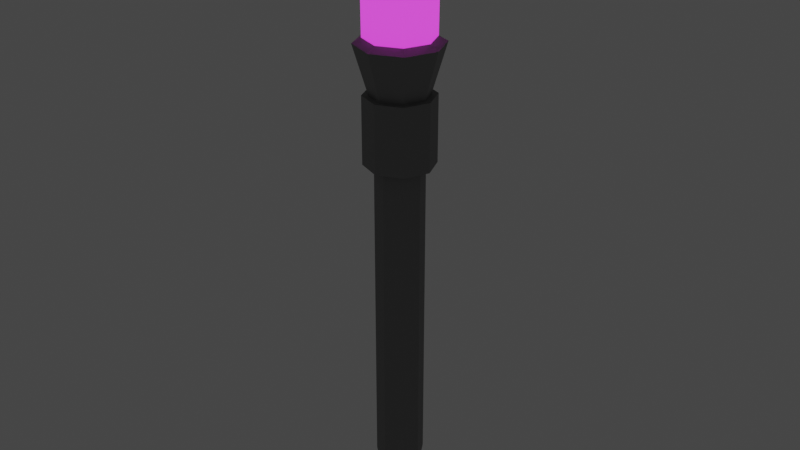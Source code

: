 # Source: Wand.blend  (saved by Blender 2.93.21; exported with 4.5.12 LTS)
import bpy
from mathutils import Matrix  # noqa: F401  (used for matrix-valued properties, if any)

bpy.ops.wm.read_factory_settings(use_empty=True)
scene = bpy.context.scene
scene.name = 'Scene'

# ---- collections
col_collection = bpy.data.collections.new('Collection'); scene.collection.children.link(col_collection)

# ---- materials (node trees are filled in below, after node groups)
mat_iron = bpy.data.materials.new('Iron')
mat_iron.use_transparent_shadow = False
mat_crystal = bpy.data.materials.new('Crystal')
mat_crystal.use_transparent_shadow = False

# ---- material node trees
mat_iron.use_nodes = True; mat_iron.node_tree.nodes.clear()
_N = mat_iron.node_tree.nodes; _L = mat_iron.node_tree.links
n0 = _N.new('ShaderNodeBsdfPrincipled'); n0.name = 'Principled BSDF'; n0.location = (10, 300)
n0.distribution = 'GGX'
n0.subsurface_method = 'BURLEY'
n0.inputs[0].default_value = (0.2609, 0.2609, 0.2609, 1.0)
n0.inputs[1].default_value = 0.411
n0.inputs[2].default_value = 0.684
n0.inputs[3].default_value = 1.45
n0.inputs[13].default_value = 0.3344
n0.inputs[27].default_value = (0.0, 0.0, 0.0, 1.0)
n0.inputs[28].default_value = 1.0
n1 = _N.new('ShaderNodeOutputMaterial'); n1.name = 'Material Output'; n1.location = (300, 300)
_L.new(n0.outputs[0], n1.inputs[0])
n1.is_active_output = True
mat_crystal.use_nodes = True; mat_crystal.node_tree.nodes.clear()
_N = mat_crystal.node_tree.nodes; _L = mat_crystal.node_tree.links
n0 = _N.new('ShaderNodeBsdfPrincipled'); n0.name = 'Principled BSDF'; n0.location = (10, 300)
n0.distribution = 'GGX'
n0.subsurface_method = 'BURLEY'
n0.inputs[3].default_value = 1.45
n0.inputs[27].default_value = (1.0, 0.03426, 0.9856, 1.0)
n0.inputs[28].default_value = 1.0
n1 = _N.new('ShaderNodeOutputMaterial'); n1.name = 'Material Output'; n1.location = (300, 300)
_L.new(n0.outputs[0], n1.inputs[0])
n1.is_active_output = True

# ---- world
world_world = bpy.data.worlds.new('World'); scene.world = world_world
world_world.use_nodes = True; world_world.node_tree.nodes.clear()
_N = world_world.node_tree.nodes; _L = world_world.node_tree.links
n0 = _N.new('ShaderNodeOutputWorld'); n0.name = 'World Output'; n0.location = (300, 300)
n1 = _N.new('ShaderNodeBackground'); n1.name = 'Background'; n1.location = (10, 300)
n1.inputs[0].default_value = (0.05088, 0.05088, 0.05088, 1.0)
_L.new(n1.outputs[0], n0.inputs[0])
n0.is_active_output = True
world_world.color = (0.05088, 0.05088, 0.05088)
world_world.use_sun_shadow = False
world_world.sun_shadow_jitter_overblur = 0.0

# ---- meshes
me_cube = bpy.data.meshes.new('Cube')
me_cube.from_pydata([(0.0314, 0.0314, 0.7), (-3.157e-09, 0.04441, 0.7), (-2.564e-09, 0.02278, 0.0), (0.01611, 0.01611, 0.0), (0.02278, -2.001e-08, 0.0), (0.01611, -0.01611, 0.0), (-4.555e-09, -0.02278, 0.0), (-0.01611, -0.01611, 0.0), (-0.02278, -1.874e-08, 0.0), (-0.01611, 0.01611, 0.0), (0.04441, -2.172e-08, 0.7), (0.0314, -0.0314, 0.7), (-7.04e-09, -0.04441, 0.7), (-0.0314, -0.0314, 0.7), (-0.04441, -1.925e-08, 0.7), (-0.0314, 0.0314, 0.7), (-0.0471, 0.0471, 0.775), (-0.06661, -2.018e-08, 0.775), (-4.496e-09, 0.06661, 0.775), (-0.0471, -0.0471, 0.775), (-1.032e-08, -0.06661, 0.775), (0.0471, -0.0471, 0.775), (0.06661, -2.389e-08, 0.775), (0.0471, 0.0471, 0.775), (-4.331e-09, 0.05395, 0.9266), (-2.109e-09, -1.715e-08, 0.991), (-0.03815, 0.03815, 0.9266), (-0.03746, 0.03746, 0.7829), (-0.05395, -2.051e-08, 0.9266), (-0.05297, -2.046e-08, 0.7829), (-4.216e-09, 0.05297, 0.7829), (-0.03815, -0.03815, 0.9266), (-0.03746, -0.03746, 0.7829), (-9.328e-09, -0.05395, 0.9266), (-9.199e-09, -0.05297, 0.7829), (0.03815, -0.03815, 0.9266), (0.03746, -0.03746, 0.7829), (0.05395, -2.389e-08, 0.9266), (0.05297, -2.389e-08, 0.7829), (0.03815, 0.03815, 0.9266), (0.03746, 0.03746, 0.7829), (0.02656, 0.02656, 0.595), (0.03756, -2.12e-08, 0.595), (0.02656, -0.02656, 0.595), (-6.237e-09, -0.03756, 0.595), (-0.02656, -0.02656, 0.595), (-0.03756, -1.911e-08, 0.595), (-2.954e-09, 0.03756, 0.595), (-0.02656, 0.02656, 0.595), (-3.157e-09, 0.05424, 0.7), (0.03836, 0.03836, 0.7), (0.05424, -2.172e-08, 0.7), (0.03836, -0.03836, 0.7), (-7.646e-09, -0.05425, 0.7), (-0.03836, -0.03836, 0.7), (-0.05424, -1.865e-08, 0.7), (-0.03836, 0.03836, 0.7), (-3.157e-09, 0.05424, 0.595), (0.03836, 0.03836, 0.595), (0.05424, -2.172e-08, 0.595), (0.03836, -0.03836, 0.595), (-7.646e-09, -0.05425, 0.595), (-0.03836, -0.03836, 0.595), (-0.05424, -1.865e-08, 0.595), (-0.03836, 0.03836, 0.595), (0.02656, 0.02656, 0.08925), (0.03756, -2.12e-08, 0.08925), (0.02656, -0.02656, 0.08925), (-6.237e-09, -0.03756, 0.08925), (-0.02656, -0.02656, 0.08925), (-0.03756, -1.911e-08, 0.08925), (-0.02656, 0.02656, 0.08925), (-2.954e-09, 0.03756, 0.08925)], [], [(13, 14, 55, 54), (12, 20, 19, 13), (11, 12, 53, 52), (46, 45, 62, 63), (14, 17, 16, 15), (48, 46, 63, 64), (0, 10, 51, 50), (15, 16, 18, 1), (47, 48, 64, 57), (22, 23, 40, 38), (1, 0, 50, 49), (23, 18, 30, 40), (13, 19, 17, 14), (14, 15, 56, 55), (18, 16, 27, 30), (2, 3, 4, 5, 6, 7, 8, 9), (16, 17, 29, 27), (11, 21, 20, 12), (17, 19, 32, 29), (10, 22, 21, 11), (19, 20, 34, 32), (0, 23, 22, 10), (20, 21, 36, 34), (1, 18, 23, 0), (21, 22, 38, 36), (32, 31, 28, 29), (24, 25, 39), (39, 25, 37), (29, 28, 26, 27), (37, 25, 35), (35, 25, 33), (27, 26, 24, 30), (33, 25, 31), (31, 25, 28), (28, 25, 26), (26, 25, 24), (34, 33, 31, 32), (36, 35, 33, 34), (38, 37, 35, 36), (40, 39, 37, 38), (30, 24, 39, 40), (72, 47, 41, 65), (71, 48, 47, 72), (70, 46, 48, 71), (69, 45, 46, 70), (68, 44, 45, 69), (67, 43, 44, 68), (66, 42, 43, 67), (65, 41, 42, 66), (58, 50, 51, 59), (59, 51, 52, 60), (60, 52, 53, 61), (61, 53, 54, 62), (62, 54, 55, 63), (63, 55, 56, 64), (64, 56, 49, 57), (57, 49, 50, 58), (45, 44, 61, 62), (15, 1, 49, 56), (44, 43, 60, 61), (43, 42, 59, 60), (10, 11, 52, 51), (42, 41, 58, 59), (12, 13, 54, 53), (41, 47, 57, 58), (3, 65, 66, 4), (4, 66, 67, 5), (5, 67, 68, 6), (6, 68, 69, 7), (7, 69, 70, 8), (8, 70, 71, 9), (9, 71, 72, 2), (2, 72, 65, 3)])
me_cube.polygons.foreach_set('material_index', [0, 0, 0, 0, 0, 0, 0, 0, 0, 0, 0, 0, 0, 0, 0, 0, 0, 0, 0, 0, 0, 0, 0, 0, 0, 1, 1, 1, 1, 1, 1, 1, 1, 1, 1, 1, 1, 1, 1, 1, 1, 0, 0, 0, 0, 0, 0, 0, 0, 0, 0, 0, 0, 0, 0, 0, 0, 0, 0, 0, 0, 0, 0, 0, 0, 0, 0, 0, 0, 0, 0, 0, 0])
_uv = me_cube.uv_layers.new(name='UVMap')
_uv.uv.foreach_set('vector', [0.375, 0.85, 0.25, 0.85, 0.25, 0.85, 0.375, 0.85, 0.5, 0.85, 0.5, 0.9, 0.375, 0.9, 0.375, 0.85, 0.625, 0.85, 0.5, 0.85, 0.5, 0.85, 0.625, 0.85, 0.25, 0.7975, 0.375, 0.7975, 0.375, 0.7975, 0.25, 0.7975, 0.25, 0.85, 0.25, 0.9, 0.125, 0.9, 0.125, 0.85, 0.125, 0.7975, 0.25, 0.7975, 0.25, 0.7975, 0.125, 0.7975, 0.875, 0.85, 0.75, 0.85, 0.75, 0.85, 0.875, 0.85, 0.125, 0.85, 0.125, 0.9, 0.0, 0.9, 0.0, 0.85, 0.0, 0.7975, 0.125, 0.7975, 0.125, 0.7975, 0.0, 0.7975, 0.75, 0.9, 0.875, 0.9, 0.875, 0.9, 0.75, 0.9, 1.0, 0.85, 0.875, 0.85, 0.875, 0.85, 1.0, 0.85, 0.875, 0.9, 1.0, 0.9, 1.0, 0.9, 0.875, 0.9, 0.375, 0.85, 0.375, 0.9, 0.25, 0.9, 0.25, 0.85, 0.25, 0.85, 0.125, 0.85, 0.125, 0.85, 0.25, 0.85, 0.0, 0.9, 0.125, 0.9, 0.125, 0.9, 0.0, 0.9, 0.75, 0.49, 0.9197, 0.4197, 0.99, 0.25, 0.9197, 0.08029, 0.75, 0.01, 0.5803, 0.08029, 0.51, 0.25, 0.5803, 0.4197, 0.125, 0.9, 0.25, 0.9, 0.25, 0.9, 0.125, 0.9, 0.625, 0.85, 0.625, 0.9, 0.5, 0.9, 0.5, 0.85, 0.25, 0.9, 0.375, 0.9, 0.375, 0.9, 0.25, 0.9, 0.75, 0.85, 0.75, 0.9, 0.625, 0.9, 0.625, 0.85, 0.375, 0.9, 0.5, 0.9, 0.5, 0.9, 0.375, 0.9, 0.875, 0.85, 0.875, 0.9, 0.75, 0.9, 0.75, 0.85, 0.5, 0.9, 0.625, 0.9, 0.625, 0.9, 0.5, 0.9, 1.0, 0.85, 1.0, 0.9, 0.875, 0.9, 0.875, 0.85, 0.625, 0.9, 0.75, 0.9, 0.75, 0.9, 0.625, 0.9, 0.375, 0.9, 0.375, 0.95, 0.25, 0.95, 0.25, 0.9, 1.0, 0.95, 0.875, 1.0, 0.875, 0.95, 0.875, 0.95, 0.75, 1.0, 0.75, 0.95, 0.25, 0.9, 0.25, 0.95, 0.125, 0.95, 0.125, 0.9, 0.75, 0.95, 0.625, 1.0, 0.625, 0.95, 0.625, 0.95, 0.5, 1.0, 0.5, 0.95, 0.125, 0.9, 0.125, 0.95, 0.0, 0.95, 0.0, 0.9, 0.5, 0.95, 0.375, 1.0, 0.375, 0.95, 0.375, 0.95, 0.25, 1.0, 0.25, 0.95, 0.25, 0.95, 0.125, 1.0, 0.125, 0.95, 0.125, 0.95, 0.0, 1.0, 0.0, 0.95, 0.5, 0.9, 0.5, 0.95, 0.375, 0.95, 0.375, 0.9, 0.625, 0.9, 0.625, 0.95, 0.5, 0.95, 0.5, 0.9, 0.75, 0.9, 0.75, 0.95, 0.625, 0.95, 0.625, 0.9, 0.875, 0.9, 0.875, 0.95, 0.75, 0.95, 0.75, 0.9, 1.0, 0.9, 1.0, 0.95, 0.875, 0.95, 0.875, 0.9, 1.0, 0.5446, 1.0, 0.7975, 0.875, 0.7975, 0.875, 0.5446, 0.125, 0.5446, 0.125, 0.7975, 0.0, 0.7975, 0.0, 0.5446, 0.25, 0.5446, 0.25, 0.7975, 0.125, 0.7975, 0.125, 0.5446, 0.375, 0.5446, 0.375, 0.7975, 0.25, 0.7975, 0.25, 0.5446, 0.5, 0.5446, 0.5, 0.7975, 0.375, 0.7975, 0.375, 0.5446, 0.625, 0.5446, 0.625, 0.7975, 0.5, 0.7975, 0.5, 0.5446, 0.75, 0.5446, 0.75, 0.7975, 0.625, 0.7975, 0.625, 0.5446, 0.875, 0.5446, 0.875, 0.7975, 0.75, 0.7975, 0.75, 0.5446, 0.875, 0.7975, 0.875, 0.85, 0.75, 0.85, 0.75, 0.7975, 0.75, 0.7975, 0.75, 0.85, 0.625, 0.85, 0.625, 0.7975, 0.625, 0.7975, 0.625, 0.85, 0.5, 0.85, 0.5, 0.7975, 0.5, 0.7975, 0.5, 0.85, 0.375, 0.85, 0.375, 0.7975, 0.375, 0.7975, 0.375, 0.85, 0.25, 0.85, 0.25, 0.7975, 0.25, 0.7975, 0.25, 0.85, 0.125, 0.85, 0.125, 0.7975, 0.125, 0.7975, 0.125, 0.85, 0.0, 0.85, 0.0, 0.7975, 1.0, 0.7975, 1.0, 0.85, 0.875, 0.85, 0.875, 0.7975, 0.375, 0.7975, 0.5, 0.7975, 0.5, 0.7975, 0.375, 0.7975, 0.125, 0.85, 0.0, 0.85, 0.0, 0.85, 0.125, 0.85, 0.5, 0.7975, 0.625, 0.7975, 0.625, 0.7975, 0.5, 0.7975, 0.625, 0.7975, 0.75, 0.7975, 0.75, 0.7975, 0.625, 0.7975, 0.75, 0.85, 0.625, 0.85, 0.625, 0.85, 0.75, 0.85, 0.75, 0.7975, 0.875, 0.7975, 0.875, 0.7975, 0.75, 0.7975, 0.5, 0.85, 0.375, 0.85, 0.375, 0.85, 0.5, 0.85, 0.875, 0.7975, 1.0, 0.7975, 1.0, 0.7975, 0.875, 0.7975, 0.875, 0.5, 0.875, 0.5446, 0.75, 0.5446, 0.75, 0.5, 0.75, 0.5, 0.75, 0.5446, 0.625, 0.5446, 0.625, 0.5, 0.625, 0.5, 0.625, 0.5446, 0.5, 0.5446, 0.5, 0.5, 0.5, 0.5, 0.5, 0.5446, 0.375, 0.5446, 0.375, 0.5, 0.375, 0.5, 0.375, 0.5446, 0.25, 0.5446, 0.25, 0.5, 0.25, 0.5, 0.25, 0.5446, 0.125, 0.5446, 0.125, 0.5, 0.125, 0.5, 0.125, 0.5446, 0.0, 0.5446, 0.0, 0.5, 1.0, 0.5, 1.0, 0.5446, 0.875, 0.5446, 0.875, 0.5])
me_cube.materials.append(mat_iron)
me_cube.materials.append(mat_crystal)
me_cube.use_remesh_preserve_volume = False
me_cube.use_remesh_preserve_attributes = False
me_cube.use_mirror_vertex_groups = False
me_cube.update()

# ---- objects
ob_cube = bpy.data.objects.new('Cube', me_cube)

# ---- transforms, parenting, visibility, modifiers, constraints
ob_cube.location = (0.0, 0.0, 0.0)
ob_cube.lock_rotations_4d = False
ob_cube.empty_display_type = 'ARROWS'
ob_cube.lineart.crease_threshold = 0.0

# ---- collection membership
col_collection.objects.link(ob_cube)

# ---- scene / render settings (as saved in the file)
scene.frame_start = 1; scene.frame_end = 30; scene.frame_set(1)
scene.render.engine = 'BLENDER_EEVEE_NEXT'
scene.cycles.use_denoising = False
scene.cycles.samples = 128
scene.cycles.sampling_pattern = 'TABULATED_SOBOL'
scene.cycles.use_adaptive_sampling = False
scene.cycles.use_light_tree = False
scene.view_settings.view_transform = 'Filmic'
bpy.context.view_layer.update()

# ---- added for rendering (the .blend has no active camera): camera
cam_auto = bpy.data.cameras.new('AutoCamera')
cam_auto.lens = 50.0
cam_auto.sensor_width = 36.0
cam_auto.clip_end = 1000.0
ob_auto_camera = bpy.data.objects.new('AutoCamera', cam_auto)
scene.collection.objects.link(ob_auto_camera)
ob_auto_camera.location = (0.933327, -1.11999, 1.24217)
ob_auto_camera.rotation_euler = (1.09748, -7.21219e-08, 0.694738)
scene.camera = ob_auto_camera
bpy.context.view_layer.update()
